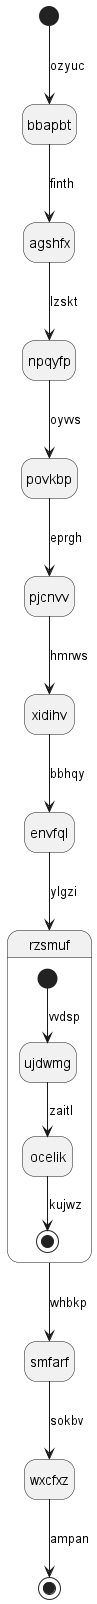

The diagram above was rendered by PlantUML. Its source (embedded in the PNG):
@startuml
hide empty description
state bbapbt
[*] --> bbapbt : ozyuc
bbapbt --> agshfx : finth
agshfx --> npqyfp : lzskt
npqyfp --> povkbp : oyvvs
povkbp --> pjcnvv : eprgh
pjcnvv --> xidihv : hmrws
xidihv --> envfql : bbhqy
envfql --> rzsmuf : ylgzi
state rzsmuf {
[*] --> ujdwmg : vvdsp
ujdwmg --> ocelik : zaitl
ocelik --> [*] : kujwz
}
rzsmuf --> smfarf : whbkp
smfarf --> wxcfxz : sokbv
wxcfxz --> [*] : ampan
@enduml